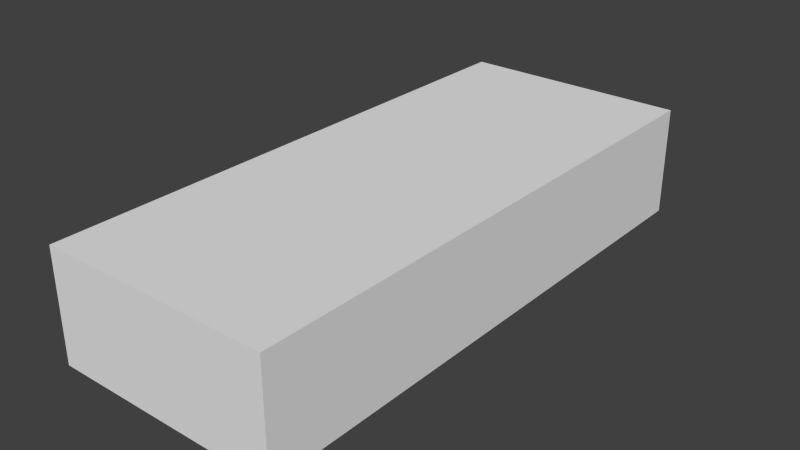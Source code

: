 # Source: track1_2.blend  (saved by Blender 2.81.16; exported with 4.5.12 LTS)
import bpy
from mathutils import Matrix  # noqa: F401  (used for matrix-valued properties, if any)

bpy.ops.wm.read_factory_settings(use_empty=True)
scene = bpy.context.scene
scene.name = 'Scene'

# ---- materials (node trees are filled in below, after node groups)
mat_mat___dddddd___primary = bpy.data.materials.new('mat [#dddddd] [primary]')
mat_mat___dddddd___primary.alpha_threshold = 0.0
mat_mat___dddddd___primary.use_transparent_shadow = False
mat_mat___dddddd___primary.roughness = 0.5
mat_mat___dddddd___primary.specular_intensity = 0.0

# ---- material node trees

# ---- world
world_world = bpy.data.worlds.new('World'); scene.world = world_world
world_world.color = (0.05088, 0.05088, 0.05088)
world_world.use_sun_shadow = False
world_world.sun_shadow_jitter_overblur = 0.0
world_world.cycles.sampling_method = 'NONE'
world_world.cycles.sample_map_resolution = 256

# ---- meshes
me_chassis = bpy.data.meshes.new('chassis')
me_chassis.from_pydata([(0.0, -0.04597, -0.03826), (0.0, -0.4746, -0.03826), (0.0, -1.542, 0.3854), (0.2, -1.542, 0.3854), (0.3332, -1.542, 0.3685), (0.0, -0.8849, 0.4163), (0.4, -0.8849, 0.3995), (0.2, -0.8849, 0.4163), (0.0, -1.542, -0.03826), (0.2, -1.542, -0.03826), (0.3332, -1.542, -0.03826), (0.0, -0.8849, -0.03826), (0.4, -0.8849, -0.03826), (0.2, -0.8849, -0.03826), (0.0, -1.85, 0.2996), (0.1661, -1.85, 0.2996), (0.2768, -1.85, 0.2996), (0.0, -1.85, -0.03826), (0.1661, -1.85, -0.03826), (0.2768, -1.85, -0.03826), (0.0, -1.98, 0.2031), (0.0, -2.019, 0.2174), (0.1615, -1.98, 0.2031), (0.1766, -2.019, 0.2172), (0.1712, -2.019, 0.2174), (0.0, -2.018, 0.001413), (0.0, -1.98, 0.01364), (0.1766, -2.019, 0.001678), (0.1615, -1.98, 0.01364), (0.1712, -2.018, 0.001413), (0.4, -0.7145, 0.3907), (0.661, -0.6151, 0.3663), (0.4, -0.7145, -0.03826), (0.661, -0.6151, -0.03826), (0.7369, -0.4746, 0.3663), (0.7369, -0.4746, -0.03826), (0.7369, 0.606, 0.3663), (0.7369, 0.606, -0.03826), (0.7022, 0.7008, 0.3663), (0.7022, 0.7008, -0.03826), (0.5767, 0.9035, 0.3663), (0.5767, 0.9035, -0.03826), (0.5658, 0.9636, 0.3663), (0.5658, 0.9636, -0.03826), (0.4588, 1.58, 0.3995), (0.4588, 1.58, 0.05194), (0.2, -0.04597, 0.4795), (0.0, -0.04597, 0.4795), (0.4, -0.04597, 0.3995), (0.3717, 1.58, 0.3995), (0.0, 1.615, 0.4908), (0.4787, 0.9636, 0.3678), (0.0, 0.9636, 0.6196), (0.1436, 1.604, 0.4342), (0.2867, 0.9636, 0.4289), (0.0, 0.606, 0.7112), (0.352, 0.606, 0.4697), (0.0, -0.7145, 0.4163), (0.2, -0.7145, 0.4163), (0.4, -0.4514, 0.3995), (0.0, -0.4514, 0.434), (0.2, -0.4514, 0.434), (0.3897, 1.702, 0.3995), (0.2099, 1.807, 0.4179), (0.2099, 1.807, 0.1162), (0.3897, 1.702, 0.1029), (0.02941, 1.735, 0.4182), (0.0, 1.839, 0.4179), (0.0, 1.727, 0.4242), (0.7369, -0.04597, 0.3663), (0.7369, -0.04597, -0.03826), (0.5684, -0.04597, 0.3725), (0.5684, -0.463, 0.3725), (0.5684, 0.606, 0.3721), (0.721, -0.5662, 0.3663), (0.721, -0.5662, -0.03826), (0.0456, 1.685, 0.5236), (0.1892, 1.718, 0.4764), (0.07501, 1.821, 0.558), (0.0456, 1.811, 0.5565), (0.6528, 1.685, 0.5236), (0.7965, 1.718, 0.4764), (0.6822, 1.821, 0.558), (0.6528, 1.811, 0.5565), (0.0, 0.3778, 0.7241), (0.352, 0.3778, 0.4856), (0.08801, 0.3778, 0.7241), (0.7369, 0.3778, -0.03826), (0.7369, 0.3778, 0.3663), (0.5684, 0.3778, 0.3725), (0.0, 0.3778, 0.4856), (0.08801, 0.3778, 0.4856), (0.4, 0.3778, 0.3995), (0.0, 1.58, 0.05194), (0.352, 0.3778, 0.3995), (0.0, 0.3778, 0.3995), (0.08801, 0.3778, 0.3995), (0.352, 0.3778, 0.1158), (0.0, 0.3778, 0.1158), (0.2, 0.3778, 0.1158), (0.3349, -0.3685, 0.1158), (0.0, -0.4514, 0.1158), (0.2, -0.4514, 0.1158), (0.352, -0.04597, 0.1158), (0.2, -0.04597, 0.4371), (0.0, -0.04597, 0.4371), (0.3349, -0.3685, 0.2829), (0.2, -0.04597, 0.1158), (0.0, -0.04597, 0.1158), (0.0, -0.4514, 0.2829), (0.2, -0.4514, 0.2829), (0.3349, -0.2897, 0.3765), (0.0, -0.3187, 0.3765), (0.2, -0.3187, 0.3765), (0.4, -0.4746, -0.03826), (0.4, -0.04597, -0.03826), (0.0, 0.3778, -0.03826), (0.0, 0.9636, -0.03826), (0.4, 0.3778, -0.03826), (0.0, 0.606, -0.03826), (0.4, 0.606, -0.03826), (0.4, 0.9636, -0.03826), (0.0, 1.839, 0.1162), (0.3277, -1.151, 0.1222), (0.7939, -1.151, 0.1222), (0.3277, -1.186, 0.06153), (0.7939, -1.186, 0.06153), (0.3277, -1.256, 0.06153), (0.7939, -1.256, 0.06153), (0.3277, -1.291, 0.1222), (0.7939, -1.291, 0.1222), (0.3277, -1.256, 0.1828), (0.7939, -1.256, 0.1828), (0.3277, -1.186, 0.1828), (0.7939, -1.186, 0.1828), (0.3277, 1.311, 0.1222), (0.7939, 1.311, 0.1222), (0.3277, 1.276, 0.06153), (0.7939, 1.276, 0.06153), (0.3277, 1.206, 0.06153), (0.7939, 1.206, 0.06153), (0.3277, 1.171, 0.1222), (0.7939, 1.171, 0.1222), (0.3277, 1.206, 0.1828), (0.7939, 1.206, 0.1828), (0.3277, 1.276, 0.1828), (0.7939, 1.276, 0.1828), (0.375, -1.004, 0.3372), (0.672, -1.183, 0.1556), (0.3626, -1.011, 0.324), (0.6595, -1.191, 0.1424), (0.354, -1.029, 0.3272), (0.651, -1.208, 0.1456), (0.3579, -1.039, 0.3435), (0.6549, -1.218, 0.1619), (0.3704, -1.031, 0.3567), (0.6674, -1.211, 0.1752), (0.379, -1.014, 0.3536), (0.6759, -1.193, 0.172), (0.375, 1.473, 0.3372), (0.672, 1.294, 0.1556), (0.3626, 1.466, 0.324), (0.6595, 1.286, 0.1424), (0.354, 1.448, 0.3272), (0.651, 1.269, 0.1456), (0.3579, 1.438, 0.3435), (0.6549, 1.259, 0.1619), (0.3704, 1.446, 0.3567), (0.6674, 1.266, 0.1752), (0.379, 1.463, 0.3536), (0.6759, 1.283, 0.172), (0.3977, -0.04597, 0.3861)], [], [(9, 8, 11, 13), (10, 9, 13, 12), (6, 4, 10, 12), (10, 4, 16, 19), (4, 6, 7, 3), (3, 7, 5, 2), (115, 114, 1, 0), (16, 15, 24, 23), (15, 14, 21, 24), (9, 10, 19, 18), (8, 9, 18, 17), (4, 3, 15, 16), (3, 2, 14, 15), (19, 16, 23, 27), (17, 18, 29, 25), (18, 19, 27, 29), (22, 23, 24), (27, 28, 29), (22, 28, 27, 23), (20, 22, 24, 21), (25, 29, 28, 26), (28, 22, 20, 26), (30, 32, 33, 31), (6, 12, 32, 30), (88, 87, 37, 36), (36, 37, 39, 38), (38, 39, 41, 40), (40, 41, 43, 42), (42, 43, 45, 44), (53, 49, 66), (53, 50, 52, 54), (44, 49, 51, 42), (49, 53, 54, 51), (61, 59, 48, 46), (44, 45, 65, 62), (44, 62, 49), (68, 50, 76, 79), (63, 66, 62), (54, 52, 55, 56), (5, 7, 58, 57), (7, 6, 30, 58), (40, 42, 51), (51, 54, 56, 73), (58, 30, 59, 61), (57, 58, 61, 60), (31, 72, 30), (31, 74, 72), (49, 62, 66), (66, 67, 68), (62, 65, 64, 63), (67, 66, 63), (60, 61, 46, 47), (34, 35, 70, 69), (71, 48, 59, 72), (69, 71, 72, 34), (72, 59, 30), (89, 88, 36, 73), (40, 51, 73), (38, 40, 73), (36, 38, 73), (74, 34, 72), (79, 76, 80, 83), (33, 75, 74, 31), (35, 34, 74, 75), (53, 66, 78, 77), (66, 68, 79, 78), (50, 53, 77, 76), (82, 83, 80, 81), (77, 78, 82, 81), (78, 79, 83, 82), (76, 77, 81, 80), (86, 85, 56), (56, 55, 86), (71, 69, 88, 89), (69, 70, 87, 88), (73, 56, 85, 89), (55, 84, 86), (86, 84, 90, 91), (86, 91, 85), (71, 89, 92, 48), (89, 85, 92), (85, 91, 96, 94), (65, 45, 93), (64, 65, 93), (91, 90, 95, 96), (85, 94, 92), (94, 96, 99, 97), (96, 95, 98, 99), (102, 101, 109, 110), (107, 108, 101, 102), (94, 97, 92), (47, 46, 104, 105), (48, 104, 46), (99, 98, 108, 107), (100, 102, 110, 106), (103, 107, 102, 100), (97, 99, 107, 103), (110, 109, 112, 113), (106, 110, 113, 111), (103, 100, 171), (111, 104, 171), (100, 106, 171), (104, 113, 112, 105), (113, 104, 111), (70, 35, 114, 115), (114, 32, 1), (13, 11, 1), (32, 13, 1), (13, 32, 12), (75, 114, 35), (75, 33, 114), (33, 32, 114), (115, 0, 116, 118), (120, 119, 117, 121), (70, 115, 118, 87), (118, 116, 119, 120), (87, 118, 120, 37), (121, 41, 120), (120, 41, 39), (120, 39, 37), (43, 41, 121), (45, 121, 117, 93), (45, 43, 121), (63, 64, 122, 67), (122, 64, 93), (123, 124, 126, 125), (125, 126, 128, 127), (127, 128, 130, 129), (129, 130, 132, 131), (126, 124, 134, 132, 130, 128), (133, 134, 124, 123), (131, 132, 134, 133), (123, 125, 127, 129, 131, 133), (135, 136, 138, 137), (137, 138, 140, 139), (139, 140, 142, 141), (141, 142, 144, 143), (138, 136, 146, 144, 142, 140), (145, 146, 136, 135), (143, 144, 146, 145), (135, 137, 139, 141, 143, 145), (147, 148, 150, 149), (149, 150, 152, 151), (151, 152, 154, 153), (153, 154, 156, 155), (150, 148, 158, 156, 154, 152), (157, 158, 148, 147), (155, 156, 158, 157), (147, 149, 151, 153, 155, 157), (159, 160, 162, 161), (161, 162, 164, 163), (163, 164, 166, 165), (165, 166, 168, 167), (162, 160, 170, 168, 166, 164), (169, 170, 160, 159), (167, 168, 170, 169), (159, 161, 163, 165, 167, 169), (92, 97, 103, 171), (171, 48, 92), (171, 106, 111), (104, 48, 171)])
me_chassis.materials.append(mat_mat___dddddd___primary)
me_chassis.use_remesh_preserve_volume = False
me_chassis.use_remesh_preserve_attributes = False
me_chassis.use_mirror_vertex_groups = False
me_chassis.update()
me_collision = bpy.data.meshes.new('collision')
me_collision.from_pydata([(-0.7965, -2.019, -0.03826), (-0.7965, -2.019, 0.7241), (-0.7965, 1.839, 0.7241), (-0.7965, 1.839, -0.03826), (0.7965, -2.019, -0.03826), (0.7965, -2.019, 0.7241), (0.7965, 1.839, 0.7241), (0.7965, 1.839, -0.03826)], [], [(5, 6, 2), (5, 2, 1), (1, 2, 3), (1, 3, 0), (2, 6, 7), (2, 7, 3), (3, 7, 4), (3, 4, 0), (7, 6, 5), (7, 5, 4), (4, 5, 1), (4, 1, 0)])
me_collision.materials.append(None)
me_collision.use_remesh_preserve_volume = False
me_collision.use_remesh_preserve_attributes = False
me_collision.use_mirror_vertex_groups = False
me_collision.update()

# ---- objects
ob_chassis = bpy.data.objects.new('chassis', me_chassis)
ob_collision = bpy.data.objects.new('collision', me_collision)
ob_wheel_fl = bpy.data.objects.new('wheel_fl', None)
ob_wheel_fr = bpy.data.objects.new('wheel_fr', None)
ob_wheel_rl = bpy.data.objects.new('wheel_rl', None)
ob_wheel_rr = bpy.data.objects.new('wheel_rr', None)

# ---- transforms, parenting, visibility, modifiers, constraints
ob_chassis.location = (0.0, 0.0, 0.0)
ob_chassis.lineart.crease_threshold = 0.0
_m = ob_chassis.modifiers.new('Mirror', 'MIRROR')
ob_collision.location = (0.0, 0.0, 0.0)
ob_collision.lineart.crease_threshold = 0.0
ob_wheel_fl.location = (0.7168, -1.212, 0.1241)
ob_wheel_fl.scale = (0.8687, 1.0, 1.0)
ob_wheel_fl.empty_image_offset = (0.0, 0.0)
ob_wheel_fl.lineart.crease_threshold = 0.0
ob_wheel_fr.location = (-0.7168, -1.212, 0.1241)
ob_wheel_fr.scale = (0.8687, 1.0, 1.0)
ob_wheel_fr.empty_image_offset = (0.0, 0.0)
ob_wheel_fr.lineart.crease_threshold = 0.0
ob_wheel_rl.location = (0.7352, 1.238, 0.1241)
ob_wheel_rl.scale = (0.8687, 1.0, 1.0)
ob_wheel_rl.empty_image_offset = (0.0, 0.0)
ob_wheel_rl.lineart.crease_threshold = 0.0
ob_wheel_rr.location = (-0.7352, 1.238, 0.1241)
ob_wheel_rr.scale = (0.8687, 1.0, 1.0)
ob_wheel_rr.empty_image_offset = (0.0, 0.0)
ob_wheel_rr.lineart.crease_threshold = 0.0

# ---- collection membership
scene.collection.objects.link(ob_chassis)
scene.collection.objects.link(ob_collision)
scene.collection.objects.link(ob_wheel_fl)
scene.collection.objects.link(ob_wheel_fr)
scene.collection.objects.link(ob_wheel_rl)
scene.collection.objects.link(ob_wheel_rr)

# ---- scene / render settings (as saved in the file)
scene.frame_start = 1; scene.frame_end = 250; scene.frame_set(1)
scene.render.engine = 'BLENDER_EEVEE_NEXT'
scene.render.resolution_percentage = 50
scene.render.dither_intensity = 0.0
scene.cycles.use_denoising = False
scene.cycles.samples = 10
scene.cycles.sampling_pattern = 'TABULATED_SOBOL'
scene.cycles.light_sampling_threshold = 0.0
scene.cycles.use_adaptive_sampling = False
scene.cycles.use_light_tree = False
scene.cycles.blur_glossy = 0.0
scene.cycles.pixel_filter_type = 'GAUSSIAN'
scene.cycles.sample_clamp_indirect = 0.0
scene.view_settings.view_transform = 'Standard'
bpy.context.view_layer.update()

# ---- added for rendering (the .blend has no active camera and no usable light): camera, sun
cam_auto = bpy.data.cameras.new('AutoCamera')
cam_auto.lens = 50.0
cam_auto.sensor_width = 36.0
cam_auto.clip_end = 1000.0
ob_auto_camera = bpy.data.objects.new('AutoCamera', cam_auto)
scene.collection.objects.link(ob_auto_camera)
ob_auto_camera.location = (3.92548, -4.80078, 3.4833)
ob_auto_camera.rotation_euler = (1.09748, -7.21219e-08, 0.694738)
scene.camera = ob_auto_camera
light_auto_sun = bpy.data.lights.new('AutoSun', 'SUN')
light_auto_sun.energy = 3.0
light_auto_sun.angle = 0.0523599
ob_auto_sun = bpy.data.objects.new('AutoSun', light_auto_sun)
scene.collection.objects.link(ob_auto_sun)
ob_auto_sun.rotation_euler = (0.872665, 0.174533, 0.523599)
bpy.context.view_layer.update()

